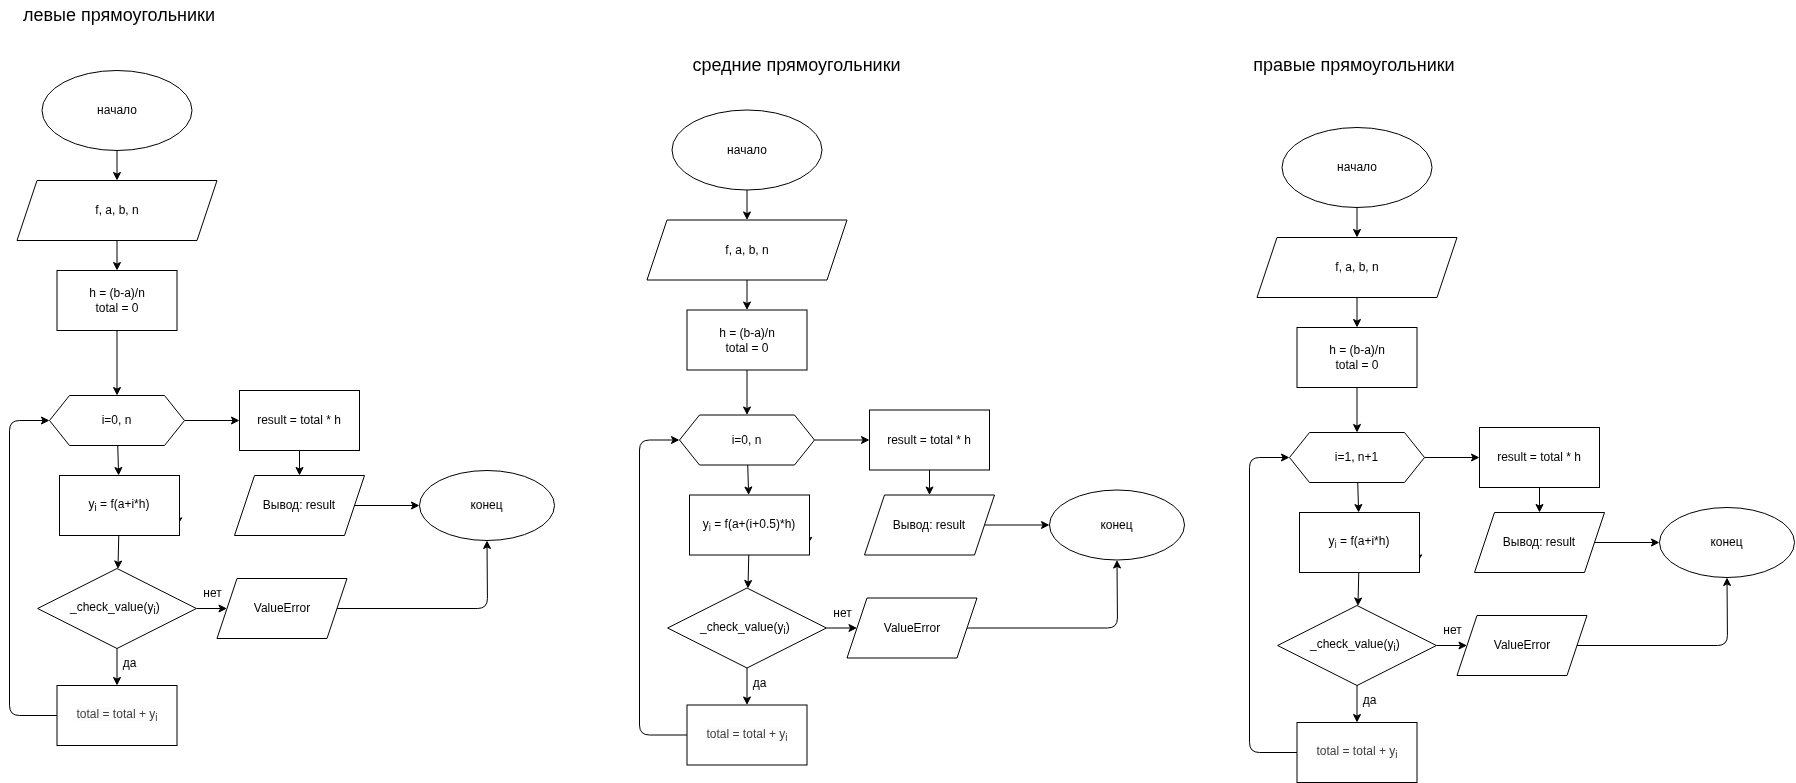

The diagram above was exported from draw.io. Its source (the exported page's mxGraphModel, read from the mxfile embedded in the PNG):
<mxGraphModel dx="2159" dy="1862" grid="1" gridSize="10" guides="1" tooltips="1" connect="1" arrows="1" fold="1" page="1" pageScale="1" pageWidth="850" pageHeight="1100" math="0" shadow="0">
  <root>
    <mxCell id="0" />
    <mxCell id="1" parent="0" />
    <mxCell id="76" value="правые прямоугольники" style="text;html=1;align=center;verticalAlign=middle;whiteSpace=wrap;rounded=0;fontSize=18;" parent="1" vertex="1">
      <mxGeometry x="475" y="-757.5" width="240" height="30" as="geometry" />
    </mxCell>
    <mxCell id="77" value="&amp;nbsp;средние прямоугольники" style="text;html=1;align=center;verticalAlign=middle;whiteSpace=wrap;rounded=0;fontSize=18;" parent="1" vertex="1">
      <mxGeometry x="-85" y="-757.5" width="240" height="30" as="geometry" />
    </mxCell>
    <mxCell id="78" value="начало" style="ellipse;whiteSpace=wrap;html=1;" parent="1" vertex="1">
      <mxGeometry x="-717.5" y="-737" width="150" height="80" as="geometry" />
    </mxCell>
    <mxCell id="79" value="" style="edgeStyle=none;html=1;entryX=0.5;entryY=0;entryDx=0;entryDy=0;" parent="1" source="80" target="85" edge="1">
      <mxGeometry relative="1" as="geometry">
        <mxPoint x="-642.5" y="-527" as="targetPoint" />
      </mxGeometry>
    </mxCell>
    <mxCell id="80" value="f, a, b, n" style="shape=parallelogram;perimeter=parallelogramPerimeter;whiteSpace=wrap;html=1;fixedSize=1;" parent="1" vertex="1">
      <mxGeometry x="-742.5" y="-627" width="200" height="60" as="geometry" />
    </mxCell>
    <mxCell id="81" value="" style="edgeStyle=none;html=1;" parent="1" source="78" target="80" edge="1">
      <mxGeometry relative="1" as="geometry" />
    </mxCell>
    <mxCell id="82" value="левые прямоугольники" style="text;html=1;align=center;verticalAlign=middle;whiteSpace=wrap;rounded=0;fontSize=18;" parent="1" vertex="1">
      <mxGeometry x="-760" y="-807" width="240" height="30" as="geometry" />
    </mxCell>
    <mxCell id="124" value="" style="edgeStyle=none;html=1;entryX=0.5;entryY=0;entryDx=0;entryDy=0;" parent="1" source="85" target="88" edge="1">
      <mxGeometry relative="1" as="geometry">
        <mxPoint x="-642.4999999999998" y="-447" as="targetPoint" />
      </mxGeometry>
    </mxCell>
    <mxCell id="85" value="h = (b-a)/n&lt;div&gt;total = 0&lt;/div&gt;" style="whiteSpace=wrap;html=1;" parent="1" vertex="1">
      <mxGeometry x="-702.5" y="-537" width="120" height="60" as="geometry" />
    </mxCell>
    <mxCell id="86" value="" style="edgeStyle=none;html=1;" parent="1" source="88" target="91" edge="1">
      <mxGeometry relative="1" as="geometry" />
    </mxCell>
    <mxCell id="87" value="" style="edgeStyle=none;html=1;entryX=0;entryY=0.5;entryDx=0;entryDy=0;" parent="1" source="88" target="128" edge="1">
      <mxGeometry relative="1" as="geometry">
        <mxPoint x="-487.5" y="-412" as="targetPoint" />
      </mxGeometry>
    </mxCell>
    <mxCell id="88" value="i=0, n" style="shape=hexagon;perimeter=hexagonPerimeter2;whiteSpace=wrap;html=1;fixedSize=1;" parent="1" vertex="1">
      <mxGeometry x="-710" y="-412" width="135" height="50" as="geometry" />
    </mxCell>
    <mxCell id="89" style="edgeStyle=none;html=1;exitX=1;exitY=0.5;exitDx=0;exitDy=0;" parent="1" source="91" edge="1">
      <mxGeometry relative="1" as="geometry">
        <mxPoint x="-582" y="-282" as="targetPoint" />
      </mxGeometry>
    </mxCell>
    <mxCell id="143" value="" style="edgeStyle=none;html=1;" edge="1" parent="1" source="91" target="142">
      <mxGeometry relative="1" as="geometry" />
    </mxCell>
    <mxCell id="91" value="y&lt;sub&gt;i&lt;/sub&gt; = f(a+i*h)" style="whiteSpace=wrap;html=1;" parent="1" vertex="1">
      <mxGeometry x="-700" y="-332" width="120" height="60" as="geometry" />
    </mxCell>
    <mxCell id="132" value="" style="edgeStyle=none;html=1;" edge="1" parent="1" source="128" target="129">
      <mxGeometry relative="1" as="geometry" />
    </mxCell>
    <mxCell id="128" value="result = total * h" style="whiteSpace=wrap;html=1;" vertex="1" parent="1">
      <mxGeometry x="-520" y="-417" width="120" height="60" as="geometry" />
    </mxCell>
    <mxCell id="129" value="Вывод: result" style="shape=parallelogram;perimeter=parallelogramPerimeter;whiteSpace=wrap;html=1;fixedSize=1;" vertex="1" parent="1">
      <mxGeometry x="-525" y="-332" width="130" height="60" as="geometry" />
    </mxCell>
    <mxCell id="130" value="конец" style="ellipse;whiteSpace=wrap;html=1;" vertex="1" parent="1">
      <mxGeometry x="-340" y="-337" width="135" height="70" as="geometry" />
    </mxCell>
    <mxCell id="131" value="" style="edgeStyle=none;html=1;" edge="1" parent="1" source="129" target="130">
      <mxGeometry relative="1" as="geometry" />
    </mxCell>
    <mxCell id="136" value="" style="edgeStyle=none;html=1;" edge="1" parent="1" target="135">
      <mxGeometry relative="1" as="geometry">
        <mxPoint x="-566.25" y="-210" as="sourcePoint" />
      </mxGeometry>
    </mxCell>
    <mxCell id="146" style="edgeStyle=none;html=1;exitX=0;exitY=0.5;exitDx=0;exitDy=0;entryX=0;entryY=0.5;entryDx=0;entryDy=0;" edge="1" parent="1" source="140" target="88">
      <mxGeometry relative="1" as="geometry">
        <Array as="points">
          <mxPoint x="-750" y="-92" />
          <mxPoint x="-750" y="-387" />
        </Array>
      </mxGeometry>
    </mxCell>
    <mxCell id="140" value="&lt;span style=&quot;color: rgb(63, 63, 63); font-family: Helvetica; font-size: 12px; font-style: normal; font-variant-ligatures: normal; font-variant-caps: normal; font-weight: 400; letter-spacing: normal; orphans: 2; text-align: center; text-indent: 0px; text-transform: none; widows: 2; word-spacing: 0px; -webkit-text-stroke-width: 0px; white-space: normal; background-color: rgb(251, 251, 251); text-decoration-thickness: initial; text-decoration-style: initial; text-decoration-color: initial; display: inline !important; float: none;&quot;&gt;total = total + y&lt;/span&gt;&lt;sub style=&quot;forced-color-adjust: none; color: rgb(63, 63, 63); scrollbar-color: rgb(226, 226, 226) rgb(251, 251, 251); font-family: Helvetica; font-style: normal; font-variant-ligatures: normal; font-variant-caps: normal; font-weight: 400; letter-spacing: normal; orphans: 2; text-align: center; text-indent: 0px; text-transform: none; widows: 2; word-spacing: 0px; -webkit-text-stroke-width: 0px; white-space: normal; background-color: rgb(251, 251, 251); text-decoration-thickness: initial; text-decoration-style: initial; text-decoration-color: initial;&quot;&gt;i&lt;/sub&gt;" style="whiteSpace=wrap;html=1;" vertex="1" parent="1">
      <mxGeometry x="-702.5" y="-122" width="120" height="60" as="geometry" />
    </mxCell>
    <mxCell id="144" value="" style="edgeStyle=none;html=1;" edge="1" parent="1" source="142" target="140">
      <mxGeometry relative="1" as="geometry" />
    </mxCell>
    <mxCell id="148" style="edgeStyle=none;html=1;exitX=1;exitY=0.5;exitDx=0;exitDy=0;entryX=0;entryY=0.5;entryDx=0;entryDy=0;" edge="1" parent="1" source="142" target="147">
      <mxGeometry relative="1" as="geometry" />
    </mxCell>
    <mxCell id="142" value="_check_value(y&lt;sub&gt;i&lt;/sub&gt;)&amp;nbsp;" style="rhombus;whiteSpace=wrap;html=1;" vertex="1" parent="1">
      <mxGeometry x="-721.87" y="-239" width="158.75" height="80" as="geometry" />
    </mxCell>
    <mxCell id="145" value="да" style="text;html=1;align=center;verticalAlign=middle;resizable=0;points=[];autosize=1;strokeColor=none;fillColor=none;" vertex="1" parent="1">
      <mxGeometry x="-650" y="-159" width="40" height="30" as="geometry" />
    </mxCell>
    <mxCell id="149" style="edgeStyle=none;html=1;exitX=1;exitY=0.5;exitDx=0;exitDy=0;entryX=0.5;entryY=1;entryDx=0;entryDy=0;" edge="1" parent="1" source="147" target="130">
      <mxGeometry relative="1" as="geometry">
        <Array as="points">
          <mxPoint x="-272" y="-199" />
        </Array>
      </mxGeometry>
    </mxCell>
    <mxCell id="147" value="ValueError" style="shape=parallelogram;perimeter=parallelogramPerimeter;whiteSpace=wrap;html=1;fixedSize=1;" vertex="1" parent="1">
      <mxGeometry x="-542.5" y="-229" width="130" height="60" as="geometry" />
    </mxCell>
    <mxCell id="150" value="нет" style="text;html=1;align=center;verticalAlign=middle;resizable=0;points=[];autosize=1;strokeColor=none;fillColor=none;" vertex="1" parent="1">
      <mxGeometry x="-567.5" y="-229" width="40" height="30" as="geometry" />
    </mxCell>
    <mxCell id="152" value="начало" style="ellipse;whiteSpace=wrap;html=1;" vertex="1" parent="1">
      <mxGeometry x="-87.5" y="-697.5" width="150" height="80" as="geometry" />
    </mxCell>
    <mxCell id="153" value="" style="edgeStyle=none;html=1;entryX=0.5;entryY=0;entryDx=0;entryDy=0;" edge="1" parent="1" source="154" target="157">
      <mxGeometry relative="1" as="geometry">
        <mxPoint x="-12.5" y="-487.5" as="targetPoint" />
      </mxGeometry>
    </mxCell>
    <mxCell id="154" value="f, a, b, n" style="shape=parallelogram;perimeter=parallelogramPerimeter;whiteSpace=wrap;html=1;fixedSize=1;" vertex="1" parent="1">
      <mxGeometry x="-112.5" y="-587.5" width="200" height="60" as="geometry" />
    </mxCell>
    <mxCell id="155" value="" style="edgeStyle=none;html=1;" edge="1" parent="1" source="152" target="154">
      <mxGeometry relative="1" as="geometry" />
    </mxCell>
    <mxCell id="156" value="" style="edgeStyle=none;html=1;entryX=0.5;entryY=0;entryDx=0;entryDy=0;" edge="1" parent="1" source="157" target="160">
      <mxGeometry relative="1" as="geometry">
        <mxPoint x="-12.499999999999545" y="-407.5" as="targetPoint" />
      </mxGeometry>
    </mxCell>
    <mxCell id="157" value="h = (b-a)/n&lt;div&gt;total = 0&lt;/div&gt;" style="whiteSpace=wrap;html=1;" vertex="1" parent="1">
      <mxGeometry x="-72.5" y="-497.5" width="120" height="60" as="geometry" />
    </mxCell>
    <mxCell id="158" value="" style="edgeStyle=none;html=1;" edge="1" parent="1" source="160" target="163">
      <mxGeometry relative="1" as="geometry" />
    </mxCell>
    <mxCell id="159" value="" style="edgeStyle=none;html=1;entryX=0;entryY=0.5;entryDx=0;entryDy=0;" edge="1" parent="1" source="160" target="165">
      <mxGeometry relative="1" as="geometry">
        <mxPoint x="142.5" y="-392.5" as="targetPoint" />
      </mxGeometry>
    </mxCell>
    <mxCell id="160" value="i=0, n" style="shape=hexagon;perimeter=hexagonPerimeter2;whiteSpace=wrap;html=1;fixedSize=1;" vertex="1" parent="1">
      <mxGeometry x="-80" y="-392.5" width="135" height="50" as="geometry" />
    </mxCell>
    <mxCell id="161" style="edgeStyle=none;html=1;exitX=1;exitY=0.5;exitDx=0;exitDy=0;" edge="1" parent="1" source="163">
      <mxGeometry relative="1" as="geometry">
        <mxPoint x="48" y="-262.5" as="targetPoint" />
      </mxGeometry>
    </mxCell>
    <mxCell id="162" value="" style="edgeStyle=none;html=1;" edge="1" parent="1" source="163" target="180">
      <mxGeometry relative="1" as="geometry" />
    </mxCell>
    <mxCell id="163" value="&lt;span style=&quot;color: rgb(0, 0, 0);&quot;&gt;y&lt;/span&gt;&lt;sub style=&quot;color: rgb(63, 63, 63); scrollbar-color: rgb(226, 226, 226) rgb(251, 251, 251);&quot;&gt;i&lt;/sub&gt;&lt;span style=&quot;color: rgb(0, 0, 0);&quot;&gt; = f(a+(i+0.5)*h)&lt;/span&gt;" style="whiteSpace=wrap;html=1;" vertex="1" parent="1">
      <mxGeometry x="-70" y="-312.5" width="120" height="60" as="geometry" />
    </mxCell>
    <mxCell id="164" value="" style="edgeStyle=none;html=1;" edge="1" parent="1" source="165" target="166">
      <mxGeometry relative="1" as="geometry" />
    </mxCell>
    <mxCell id="165" value="result = total * h" style="whiteSpace=wrap;html=1;" vertex="1" parent="1">
      <mxGeometry x="110" y="-397.5" width="120" height="60" as="geometry" />
    </mxCell>
    <mxCell id="166" value="Вывод: result" style="shape=parallelogram;perimeter=parallelogramPerimeter;whiteSpace=wrap;html=1;fixedSize=1;" vertex="1" parent="1">
      <mxGeometry x="105" y="-312.5" width="130" height="60" as="geometry" />
    </mxCell>
    <mxCell id="167" value="конец" style="ellipse;whiteSpace=wrap;html=1;" vertex="1" parent="1">
      <mxGeometry x="290" y="-317.5" width="135" height="70" as="geometry" />
    </mxCell>
    <mxCell id="168" value="" style="edgeStyle=none;html=1;" edge="1" parent="1" source="166" target="167">
      <mxGeometry relative="1" as="geometry" />
    </mxCell>
    <mxCell id="170" value="" style="edgeStyle=none;html=1;" edge="1" parent="1" target="173">
      <mxGeometry relative="1" as="geometry">
        <mxPoint x="243.75000000000045" y="-230" as="sourcePoint" />
      </mxGeometry>
    </mxCell>
    <mxCell id="176" style="edgeStyle=none;html=1;exitX=0;exitY=0.5;exitDx=0;exitDy=0;entryX=0;entryY=0.5;entryDx=0;entryDy=0;" edge="1" parent="1" source="177" target="160">
      <mxGeometry relative="1" as="geometry">
        <Array as="points">
          <mxPoint x="-120" y="-72.5" />
          <mxPoint x="-120" y="-367.5" />
        </Array>
      </mxGeometry>
    </mxCell>
    <mxCell id="177" value="&lt;span style=&quot;color: rgb(63, 63, 63); font-family: Helvetica; font-size: 12px; font-style: normal; font-variant-ligatures: normal; font-variant-caps: normal; font-weight: 400; letter-spacing: normal; orphans: 2; text-align: center; text-indent: 0px; text-transform: none; widows: 2; word-spacing: 0px; -webkit-text-stroke-width: 0px; white-space: normal; background-color: rgb(251, 251, 251); text-decoration-thickness: initial; text-decoration-style: initial; text-decoration-color: initial; display: inline !important; float: none;&quot;&gt;total = total + y&lt;/span&gt;&lt;sub style=&quot;forced-color-adjust: none; color: rgb(63, 63, 63); scrollbar-color: rgb(226, 226, 226) rgb(251, 251, 251); font-family: Helvetica; font-style: normal; font-variant-ligatures: normal; font-variant-caps: normal; font-weight: 400; letter-spacing: normal; orphans: 2; text-align: center; text-indent: 0px; text-transform: none; widows: 2; word-spacing: 0px; -webkit-text-stroke-width: 0px; white-space: normal; background-color: rgb(251, 251, 251); text-decoration-thickness: initial; text-decoration-style: initial; text-decoration-color: initial;&quot;&gt;i&lt;/sub&gt;" style="whiteSpace=wrap;html=1;" vertex="1" parent="1">
      <mxGeometry x="-72.5" y="-102.5" width="120" height="60" as="geometry" />
    </mxCell>
    <mxCell id="178" value="" style="edgeStyle=none;html=1;" edge="1" parent="1" source="180" target="177">
      <mxGeometry relative="1" as="geometry" />
    </mxCell>
    <mxCell id="179" style="edgeStyle=none;html=1;exitX=1;exitY=0.5;exitDx=0;exitDy=0;entryX=0;entryY=0.5;entryDx=0;entryDy=0;" edge="1" parent="1" source="180" target="183">
      <mxGeometry relative="1" as="geometry" />
    </mxCell>
    <mxCell id="180" value="_check_value(y&lt;sub&gt;i&lt;/sub&gt;)&amp;nbsp;" style="rhombus;whiteSpace=wrap;html=1;" vertex="1" parent="1">
      <mxGeometry x="-91.87" y="-219.5" width="158.75" height="80" as="geometry" />
    </mxCell>
    <mxCell id="181" value="да" style="text;html=1;align=center;verticalAlign=middle;resizable=0;points=[];autosize=1;strokeColor=none;fillColor=none;" vertex="1" parent="1">
      <mxGeometry x="-20" y="-139.5" width="40" height="30" as="geometry" />
    </mxCell>
    <mxCell id="182" style="edgeStyle=none;html=1;exitX=1;exitY=0.5;exitDx=0;exitDy=0;entryX=0.5;entryY=1;entryDx=0;entryDy=0;" edge="1" parent="1" source="183" target="167">
      <mxGeometry relative="1" as="geometry">
        <Array as="points">
          <mxPoint x="358" y="-179.5" />
        </Array>
      </mxGeometry>
    </mxCell>
    <mxCell id="183" value="ValueError" style="shape=parallelogram;perimeter=parallelogramPerimeter;whiteSpace=wrap;html=1;fixedSize=1;" vertex="1" parent="1">
      <mxGeometry x="87.5" y="-209.5" width="130" height="60" as="geometry" />
    </mxCell>
    <mxCell id="184" value="нет" style="text;html=1;align=center;verticalAlign=middle;resizable=0;points=[];autosize=1;strokeColor=none;fillColor=none;" vertex="1" parent="1">
      <mxGeometry x="62.5" y="-209.5" width="40" height="30" as="geometry" />
    </mxCell>
    <mxCell id="185" value="начало" style="ellipse;whiteSpace=wrap;html=1;" vertex="1" parent="1">
      <mxGeometry x="522.5" y="-680" width="150" height="80" as="geometry" />
    </mxCell>
    <mxCell id="186" value="" style="edgeStyle=none;html=1;entryX=0.5;entryY=0;entryDx=0;entryDy=0;" edge="1" parent="1" source="187" target="190">
      <mxGeometry relative="1" as="geometry">
        <mxPoint x="597.5" y="-470" as="targetPoint" />
      </mxGeometry>
    </mxCell>
    <mxCell id="187" value="f, a, b, n" style="shape=parallelogram;perimeter=parallelogramPerimeter;whiteSpace=wrap;html=1;fixedSize=1;" vertex="1" parent="1">
      <mxGeometry x="497.5" y="-570" width="200" height="60" as="geometry" />
    </mxCell>
    <mxCell id="188" value="" style="edgeStyle=none;html=1;" edge="1" parent="1" source="185" target="187">
      <mxGeometry relative="1" as="geometry" />
    </mxCell>
    <mxCell id="189" value="" style="edgeStyle=none;html=1;entryX=0.5;entryY=0;entryDx=0;entryDy=0;" edge="1" parent="1" source="190" target="193">
      <mxGeometry relative="1" as="geometry">
        <mxPoint x="597.5000000000005" y="-390" as="targetPoint" />
      </mxGeometry>
    </mxCell>
    <mxCell id="190" value="h = (b-a)/n&lt;div&gt;total = 0&lt;/div&gt;" style="whiteSpace=wrap;html=1;" vertex="1" parent="1">
      <mxGeometry x="537.5" y="-480" width="120" height="60" as="geometry" />
    </mxCell>
    <mxCell id="191" value="" style="edgeStyle=none;html=1;" edge="1" parent="1" source="193" target="196">
      <mxGeometry relative="1" as="geometry" />
    </mxCell>
    <mxCell id="192" value="" style="edgeStyle=none;html=1;entryX=0;entryY=0.5;entryDx=0;entryDy=0;" edge="1" parent="1" source="193" target="198">
      <mxGeometry relative="1" as="geometry">
        <mxPoint x="752.5" y="-375" as="targetPoint" />
      </mxGeometry>
    </mxCell>
    <mxCell id="193" value="&lt;span style=&quot;color: rgb(0, 0, 0);&quot;&gt;i=1, n+1&lt;/span&gt;" style="shape=hexagon;perimeter=hexagonPerimeter2;whiteSpace=wrap;html=1;fixedSize=1;" vertex="1" parent="1">
      <mxGeometry x="530" y="-375" width="135" height="50" as="geometry" />
    </mxCell>
    <mxCell id="194" style="edgeStyle=none;html=1;exitX=1;exitY=0.5;exitDx=0;exitDy=0;" edge="1" parent="1" source="196">
      <mxGeometry relative="1" as="geometry">
        <mxPoint x="658" y="-245" as="targetPoint" />
      </mxGeometry>
    </mxCell>
    <mxCell id="195" value="" style="edgeStyle=none;html=1;" edge="1" parent="1" source="196" target="206">
      <mxGeometry relative="1" as="geometry" />
    </mxCell>
    <mxCell id="196" value="&lt;span style=&quot;color: rgb(0, 0, 0);&quot;&gt;y&lt;/span&gt;&lt;sub style=&quot;color: rgb(63, 63, 63); scrollbar-color: rgb(226, 226, 226) rgb(251, 251, 251);&quot;&gt;i&lt;/sub&gt;&lt;span style=&quot;color: rgb(0, 0, 0);&quot;&gt; = f(a+i*h)&lt;/span&gt;" style="whiteSpace=wrap;html=1;" vertex="1" parent="1">
      <mxGeometry x="540" y="-295" width="120" height="60" as="geometry" />
    </mxCell>
    <mxCell id="197" value="" style="edgeStyle=none;html=1;" edge="1" parent="1" source="198" target="199">
      <mxGeometry relative="1" as="geometry" />
    </mxCell>
    <mxCell id="198" value="result = total * h" style="whiteSpace=wrap;html=1;" vertex="1" parent="1">
      <mxGeometry x="720" y="-380" width="120" height="60" as="geometry" />
    </mxCell>
    <mxCell id="212" value="" style="edgeStyle=none;html=1;" edge="1" parent="1" source="199" target="200">
      <mxGeometry relative="1" as="geometry" />
    </mxCell>
    <mxCell id="199" value="Вывод: result" style="shape=parallelogram;perimeter=parallelogramPerimeter;whiteSpace=wrap;html=1;fixedSize=1;" vertex="1" parent="1">
      <mxGeometry x="715" y="-295" width="130" height="60" as="geometry" />
    </mxCell>
    <mxCell id="200" value="конец" style="ellipse;whiteSpace=wrap;html=1;" vertex="1" parent="1">
      <mxGeometry x="900" y="-300" width="135" height="70" as="geometry" />
    </mxCell>
    <mxCell id="202" style="edgeStyle=none;html=1;exitX=0;exitY=0.5;exitDx=0;exitDy=0;entryX=0;entryY=0.5;entryDx=0;entryDy=0;" edge="1" parent="1" source="203" target="193">
      <mxGeometry relative="1" as="geometry">
        <Array as="points">
          <mxPoint x="490" y="-55" />
          <mxPoint x="490" y="-350" />
        </Array>
      </mxGeometry>
    </mxCell>
    <mxCell id="203" value="&lt;span style=&quot;color: rgb(63, 63, 63); font-family: Helvetica; font-size: 12px; font-style: normal; font-variant-ligatures: normal; font-variant-caps: normal; font-weight: 400; letter-spacing: normal; orphans: 2; text-align: center; text-indent: 0px; text-transform: none; widows: 2; word-spacing: 0px; -webkit-text-stroke-width: 0px; white-space: normal; background-color: rgb(251, 251, 251); text-decoration-thickness: initial; text-decoration-style: initial; text-decoration-color: initial; display: inline !important; float: none;&quot;&gt;total = total + y&lt;/span&gt;&lt;sub style=&quot;forced-color-adjust: none; color: rgb(63, 63, 63); scrollbar-color: rgb(226, 226, 226) rgb(251, 251, 251); font-family: Helvetica; font-style: normal; font-variant-ligatures: normal; font-variant-caps: normal; font-weight: 400; letter-spacing: normal; orphans: 2; text-align: center; text-indent: 0px; text-transform: none; widows: 2; word-spacing: 0px; -webkit-text-stroke-width: 0px; white-space: normal; background-color: rgb(251, 251, 251); text-decoration-thickness: initial; text-decoration-style: initial; text-decoration-color: initial;&quot;&gt;i&lt;/sub&gt;" style="whiteSpace=wrap;html=1;" vertex="1" parent="1">
      <mxGeometry x="537.5" y="-85" width="120" height="60" as="geometry" />
    </mxCell>
    <mxCell id="204" value="" style="edgeStyle=none;html=1;" edge="1" parent="1" source="206" target="203">
      <mxGeometry relative="1" as="geometry" />
    </mxCell>
    <mxCell id="205" style="edgeStyle=none;html=1;exitX=1;exitY=0.5;exitDx=0;exitDy=0;entryX=0;entryY=0.5;entryDx=0;entryDy=0;" edge="1" parent="1" source="206" target="209">
      <mxGeometry relative="1" as="geometry" />
    </mxCell>
    <mxCell id="206" value="_check_value(y&lt;sub&gt;i&lt;/sub&gt;)&amp;nbsp;" style="rhombus;whiteSpace=wrap;html=1;" vertex="1" parent="1">
      <mxGeometry x="518.1300000000001" y="-202" width="158.75" height="80" as="geometry" />
    </mxCell>
    <mxCell id="207" value="да" style="text;html=1;align=center;verticalAlign=middle;resizable=0;points=[];autosize=1;strokeColor=none;fillColor=none;" vertex="1" parent="1">
      <mxGeometry x="590" y="-122" width="40" height="30" as="geometry" />
    </mxCell>
    <mxCell id="208" style="edgeStyle=none;html=1;exitX=1;exitY=0.5;exitDx=0;exitDy=0;entryX=0.5;entryY=1;entryDx=0;entryDy=0;" edge="1" parent="1" source="209" target="200">
      <mxGeometry relative="1" as="geometry">
        <Array as="points">
          <mxPoint x="968" y="-162" />
        </Array>
        <mxPoint x="968" y="-200" as="targetPoint" />
      </mxGeometry>
    </mxCell>
    <mxCell id="209" value="ValueError" style="shape=parallelogram;perimeter=parallelogramPerimeter;whiteSpace=wrap;html=1;fixedSize=1;" vertex="1" parent="1">
      <mxGeometry x="697.5" y="-192" width="130" height="60" as="geometry" />
    </mxCell>
    <mxCell id="210" value="нет" style="text;html=1;align=center;verticalAlign=middle;resizable=0;points=[];autosize=1;strokeColor=none;fillColor=none;" vertex="1" parent="1">
      <mxGeometry x="672.5" y="-192" width="40" height="30" as="geometry" />
    </mxCell>
  </root>
</mxGraphModel>